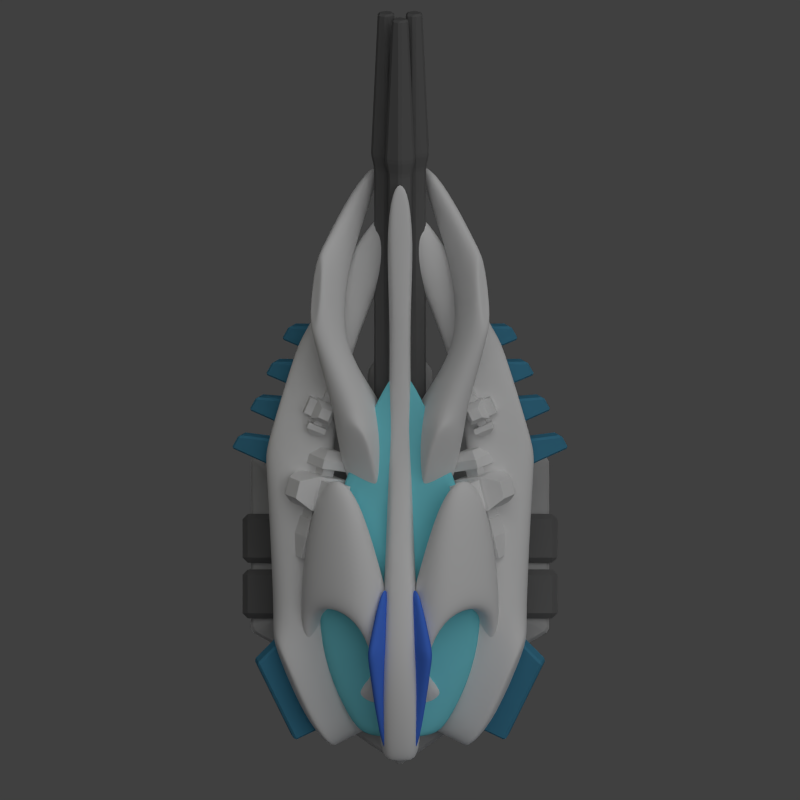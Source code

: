 # Source: moonbeam_turret.blend  (saved by Blender 2.69.0; exported with 4.5.12 LTS)
import bpy
from mathutils import Matrix  # noqa: F401  (used for matrix-valued properties, if any)

bpy.ops.wm.read_factory_settings(use_empty=True)
scene = bpy.context.scene
scene.name = 'Scene'

# ---- collections
col_collection_1 = bpy.data.collections.new('Collection 1'); scene.collection.children.link(col_collection_1)

# ---- materials (node trees are filled in below, after node groups)
mat_material_001 = bpy.data.materials.new('Material.001')
mat_material_001.alpha_threshold = 0.0
mat_material_001.use_transparent_shadow = False
mat_material_001.diffuse_color = (0.1376, 0.1376, 0.1376, 1.0)
mat_material_001.roughness = 0.5
mat_material_001.specular_intensity = 0.2961
mat_material_001.line_color = (0.0, 0.0, 0.0, 1.0)
mat_material_005 = bpy.data.materials.new('Material.005')
mat_material_005.alpha_threshold = 0.0
mat_material_005.use_transparent_shadow = False
mat_material_005.diffuse_color = (0.402, 0.402, 0.402, 1.0)
mat_material_005.roughness = 0.5
mat_material_005.line_color = (0.0, 0.0, 0.0, 1.0)
mat_material = bpy.data.materials.new('Material')
mat_material.alpha_threshold = 0.0
mat_material.use_transparent_shadow = False
mat_material.roughness = 0.5
mat_material.line_color = (0.0, 0.0, 0.0, 1.0)
mat_material_004 = bpy.data.materials.new('Material.004')
mat_material_004.alpha_threshold = 0.0
mat_material_004.use_transparent_shadow = False
mat_material_004.diffuse_color = (0.07341, 0.1974, 0.8, 1.0)
mat_material_004.roughness = 0.5
mat_material_004.line_color = (0.0, 0.0, 0.0, 1.0)
mat_material_003 = bpy.data.materials.new('Material.003')
mat_material_003.alpha_threshold = 0.0
mat_material_003.use_transparent_shadow = False
mat_material_003.diffuse_color = (0.2055, 0.7079, 0.8, 1.0)
mat_material_003.roughness = 0.5
mat_material_003.line_color = (0.0, 0.0, 0.0, 1.0)
mat_material_002 = bpy.data.materials.new('Material.002')
mat_material_002.alpha_threshold = 0.0
mat_material_002.use_transparent_shadow = False
mat_material_002.diffuse_color = (0.06113, 0.2478, 0.3844, 1.0)
mat_material_002.roughness = 0.5
mat_material_002.line_color = (0.0, 0.0, 0.0, 1.0)

# ---- material node trees

# ---- world
world_world = bpy.data.worlds.new('World'); scene.world = world_world
world_world.color = (0.05088, 0.05088, 0.05088)
world_world.use_sun_shadow = False
world_world.sun_shadow_jitter_overblur = 0.0
world_world.cycles.sampling_method = 'MANUAL'
world_world.cycles.sample_map_resolution = 256

# ---- cameras
cam_camera = bpy.data.cameras.new('Camera')
cam_camera.type = 'ORTHO'
cam_camera.clip_end = 100.0
cam_camera.lens = 35.0
cam_camera.sensor_width = 32.0
cam_camera.sensor_height = 18.0
cam_camera.ortho_scale = 15.0
cam_camera.dof.focus_distance = 0.0
cam_camera.dof.aperture_fstop = 128.0

# ---- lights
light_lamp_002 = bpy.data.lights.new('Lamp.002', 'POINT')
light_lamp_002.color = (0.7299, 0.3578, 1.0)
light_lamp_002.transmission_factor = 0.0
light_lamp_002.cutoff_distance = 30.0
light_lamp_002.shadow_buffer_clip_start = 1.001
light_lamp_002.shadow_soft_size = 1.0
light_lamp_002.shadow_maximum_resolution = 0.006
light_lamp_002.use_absolute_resolution = True
light_lamp_002.cycles.use_multiple_importance_sampling = False
light_lamp_001 = bpy.data.lights.new('Lamp.001', 'POINT')
light_lamp_001.color = (1.0, 0.9261, 0.4878)
light_lamp_001.transmission_factor = 0.0
light_lamp_001.cutoff_distance = 30.0
light_lamp_001.shadow_buffer_clip_start = 1.001
light_lamp_001.shadow_soft_size = 1.0
light_lamp_001.shadow_maximum_resolution = 0.006
light_lamp_001.use_absolute_resolution = True
light_lamp_001.cycles.use_multiple_importance_sampling = False
light_sun = bpy.data.lights.new('Sun', 'SUN')
light_sun.transmission_factor = 0.0
light_sun.angle = 1.571
light_sun.energy = 1.0
light_sun.shadow_buffer_clip_start = 0.5
light_sun.shadow_soft_size = 1.0
light_sun.shadow_cascade_max_distance = 1000.0
light_sun.cycles.use_multiple_importance_sampling = False
light_lamp = bpy.data.lights.new('Lamp', 'POINT')
light_lamp.color = (0.3893, 0.6324, 1.0)
light_lamp.transmission_factor = 0.0
light_lamp.cutoff_distance = 30.0
light_lamp.shadow_buffer_clip_start = 1.001
light_lamp.shadow_soft_size = 1.0
light_lamp.shadow_maximum_resolution = 0.006
light_lamp.use_absolute_resolution = True
light_lamp.cycles.use_multiple_importance_sampling = False

# ---- meshes
me_cube_009 = bpy.data.meshes.new('Cube.009')
me_cube_009.from_pydata([(-2.952, -3.868, -1.91), (-2.952, -2.948, -1.91), (-2.033, -2.948, -1.91), (-2.033, -3.868, -1.91), (-2.952, -3.868, -0.9897), (-2.952, -2.948, -0.9897), (-2.033, -2.948, -0.71), (-2.033, -3.868, -0.71), (-1.575, -2.948, -1.91), (-1.575, -3.868, -1.91), (-1.575, -2.948, -0.71), (-1.575, -3.868, -0.71)], [], [(4, 5, 1, 0), (5, 6, 2, 1), (3, 2, 8, 9), (7, 4, 0, 3), (0, 1, 2, 3), (7, 6, 5, 4), (10, 11, 9, 8), (7, 3, 9, 11), (6, 7, 11, 10), (2, 6, 10, 8)])
me_cube_009.materials.append(mat_material_001)
me_cube_009.use_remesh_preserve_volume = False
me_cube_009.use_remesh_preserve_attributes = False
me_cube_009.use_mirror_vertex_groups = False
me_cube_009.update()
me_cube_008 = bpy.data.meshes.new('Cube.008')
me_cube_008.from_pydata([(-2.952, -3.868, -1.91), (-2.952, -2.948, -1.91), (-2.033, -2.948, -1.91), (-2.033, -3.868, -1.91), (-2.952, -3.868, -0.9897), (-2.952, -2.948, -0.9897), (-2.033, -2.948, -0.71), (-2.033, -3.868, -0.71), (-1.575, -2.948, -1.91), (-1.575, -3.868, -1.91), (-1.575, -2.948, -0.71), (-1.575, -3.868, -0.71)], [], [(4, 5, 1, 0), (5, 6, 2, 1), (3, 2, 8, 9), (7, 4, 0, 3), (0, 1, 2, 3), (7, 6, 5, 4), (10, 11, 9, 8), (7, 3, 9, 11), (6, 7, 11, 10), (2, 6, 10, 8)])
me_cube_008.materials.append(mat_material_001)
me_cube_008.use_remesh_preserve_volume = False
me_cube_008.use_remesh_preserve_attributes = False
me_cube_008.use_mirror_vertex_groups = False
me_cube_008.update()
me_cylinder_006 = bpy.data.meshes.new('Cylinder.006')
me_cylinder_006.from_pydata([(-2.336e-07, 1.614, -1.203), (-2.336e-07, 1.614, -0.5514), (1.156, 0.8259, -1.203), (1.156, 0.8259, -0.5514), (1.156, -0.7512, -1.203), (1.156, -0.7512, -0.5514), (8.138e-08, -1.54, -1.203), (8.138e-08, -1.54, -0.5514), (-1.156, -0.7512, -1.203), (-1.156, -0.7512, -0.5514), (-1.156, 0.8259, -1.203), (-1.156, 0.8259, -0.5514), (-9.279e-08, 0.5557, -0.09362), (0.6597, 0.1058, -0.09362), (0.6597, -0.794, -0.09362), (8.693e-08, -1.244, -0.09362), (-0.6597, -0.794, -0.09362), (-0.6597, 0.1058, -0.09362), (-6.737e-07, 1.614, -1.538), (-6.737e-07, 1.614, -1.859), (-1.156, 0.8259, -1.538), (-1.156, 0.8259, -1.859), (-1.156, -0.7512, -1.538), (-1.156, -0.7512, -1.859), (7.827e-07, -1.54, -1.538), (7.827e-07, -1.54, -1.859), (1.156, -0.7512, -1.538), (1.156, -0.7512, -1.859), (1.156, 0.8259, -1.538), (1.156, 0.8259, -1.859), (-2.199e-07, 0.5557, -1.961), (-0.6597, 0.1058, -1.961), (-0.6597, -0.794, -1.961), (6.11e-07, -1.244, -1.961), (0.6597, -0.794, -1.961), (0.6597, 0.1058, -1.961)], [], [(0, 1, 3, 2), (2, 3, 5, 4), (4, 5, 7, 6), (6, 7, 9, 8), (1, 11, 17, 12), (10, 11, 1, 0), (8, 9, 11, 10), (0, 2, 4, 6, 8, 10), (13, 12, 17, 16, 15, 14), (11, 9, 16, 17), (9, 7, 15, 16), (7, 5, 14, 15), (5, 3, 13, 14), (3, 1, 12, 13), (18, 19, 21, 20), (20, 21, 23, 22), (22, 23, 25, 24), (24, 25, 27, 26), (19, 29, 35, 30), (28, 29, 19, 18), (26, 27, 29, 28), (18, 20, 22, 24, 26, 28), (31, 30, 35, 34, 33, 32), (29, 27, 34, 35), (27, 25, 33, 34), (25, 23, 32, 33), (23, 21, 31, 32), (21, 19, 30, 31)])
me_cylinder_006.materials.append(mat_material_005)
me_cylinder_006.use_remesh_preserve_volume = False
me_cylinder_006.use_remesh_preserve_attributes = False
me_cylinder_006.use_mirror_vertex_groups = False
me_cylinder_006.update()
me_cylinder_005 = bpy.data.meshes.new('Cylinder.005')
me_cylinder_005.from_pydata([(0.0, 1.577, -1.203), (0.0, 1.577, -0.5514), (0.6065, 0.7886, -1.203), (0.6065, 0.7886, -0.5514), (0.6065, -0.7886, -1.203), (0.6065, -0.7886, -0.5514), (-6.122e-08, -1.577, -1.203), (-6.122e-08, -1.577, -0.5514), (-0.6065, -0.7886, -1.203), (-0.6065, -0.7886, -0.5514), (-0.6065, 0.7886, -1.203), (-0.6065, 0.7886, -0.5514), (-2.142e-09, 0.5183, -0.09362), (0.346, 0.0684, -0.09362), (0.346, -0.8314, -0.09362), (-3.707e-08, -1.281, -0.09362), (-0.346, -0.8314, -0.09362), (-0.346, 0.0684, -0.09362), (-2.308e-07, 1.577, -1.538), (-2.308e-07, 1.577, -1.859), (-0.6065, 0.7886, -1.538), (-0.6065, 0.7886, -1.859), (-0.6065, -0.7886, -1.538), (-0.6065, -0.7886, -1.859), (3.066e-07, -1.577, -1.538), (3.066e-07, -1.577, -1.859), (0.6065, -0.7886, -1.538), (0.6065, -0.7886, -1.859), (0.6065, 0.7886, -1.538), (0.6065, 0.7886, -1.859), (-6.883e-08, 0.5183, -1.961), (-0.346, 0.0684, -1.961), (-0.346, -0.8314, -1.961), (2.378e-07, -1.281, -1.961), (0.346, -0.8314, -1.961), (0.346, 0.0684, -1.961)], [], [(0, 1, 3, 2), (2, 3, 5, 4), (4, 5, 7, 6), (6, 7, 9, 8), (1, 11, 17, 12), (10, 11, 1, 0), (8, 9, 11, 10), (0, 2, 4, 6, 8, 10), (13, 12, 17, 16, 15, 14), (11, 9, 16, 17), (9, 7, 15, 16), (7, 5, 14, 15), (5, 3, 13, 14), (3, 1, 12, 13), (18, 19, 21, 20), (20, 21, 23, 22), (22, 23, 25, 24), (24, 25, 27, 26), (19, 29, 35, 30), (28, 29, 19, 18), (26, 27, 29, 28), (18, 20, 22, 24, 26, 28), (31, 30, 35, 34, 33, 32), (29, 27, 34, 35), (27, 25, 33, 34), (25, 23, 32, 33), (23, 21, 31, 32), (21, 19, 30, 31)])
me_cylinder_005.materials.append(mat_material_005)
me_cylinder_005.use_remesh_preserve_volume = False
me_cylinder_005.use_remesh_preserve_attributes = False
me_cylinder_005.use_mirror_vertex_groups = False
me_cylinder_005.update()
me_cylinder_004 = bpy.data.meshes.new('Cylinder.004')
me_cylinder_004.from_pydata([(0.0, 1.577, -1.0), (0.0, 1.577, -0.1191), (0.6065, 0.7886, -1.0), (0.6065, 0.7886, -0.1191), (0.6065, -0.7886, -1.0), (0.6065, -0.7886, -0.1191), (-6.122e-08, -1.577, -1.0), (-6.122e-08, -1.577, -0.1191), (-0.6065, -0.7886, -1.0), (-0.6065, -0.7886, -0.1191), (-0.6065, 0.7886, -1.0), (-0.6065, 0.7886, -0.1191), (0.0, 0.6287, 0.9491), (0.2418, 0.3143, 0.9491), (0.2418, -0.3143, 0.9491), (-2.44e-08, -0.6287, 0.9491), (-0.2418, -0.3143, 0.9491), (-0.2418, 0.3143, 0.9491)], [], [(0, 1, 3, 2), (2, 3, 5, 4), (4, 5, 7, 6), (6, 7, 9, 8), (1, 11, 17, 12), (10, 11, 1, 0), (8, 9, 11, 10), (0, 2, 4, 6, 8, 10), (13, 12, 17, 16, 15, 14), (11, 9, 16, 17), (9, 7, 15, 16), (7, 5, 14, 15), (5, 3, 13, 14), (3, 1, 12, 13)])
me_cylinder_004.materials.append(mat_material_005)
me_cylinder_004.use_remesh_preserve_volume = False
me_cylinder_004.use_remesh_preserve_attributes = False
me_cylinder_004.use_mirror_vertex_groups = False
me_cylinder_004.update()
me_cylinder_003 = bpy.data.meshes.new('Cylinder.003')
me_cylinder_003.from_pydata([(0.0, 3.228, -1.83), (0.0, 3.228, -1.12), (2.796, 1.614, -1.83), (2.796, 1.614, -1.12), (2.796, -1.614, -1.83), (2.796, -1.614, -1.12), (-2.822e-07, -3.228, -1.83), (-2.822e-07, -3.228, -1.12), (-2.796, -1.614, -1.83), (-2.796, -1.614, -1.12), (-2.796, 1.614, -1.83), (-2.796, 1.614, -1.12), (-2.593e-08, 2.053, -0.7644), (1.778, 1.027, -0.7644), (1.778, -1.027, -0.7644), (-2.054e-07, -2.053, -0.7644), (-1.778, -1.027, -0.7644), (-1.778, 1.027, -0.7644), (-3.543e-08, 1.789, -1.83), (1.549, 0.8944, -1.83), (1.549, -0.8944, -1.83), (-1.918e-07, -1.789, -1.83), (-1.549, -0.8944, -1.83), (-1.549, 0.8944, -1.83), (-4.273e-08, 1.789, -2.084), (1.549, 0.8944, -2.084), (1.549, -0.8944, -2.084), (-1.991e-07, -1.789, -2.084), (-1.549, -0.8944, -2.084), (-1.549, 0.8944, -2.084), (1.828e-08, 3.216, -2.084), (2.785, 1.608, -2.084), (2.785, -1.608, -2.084), (-2.628e-07, -3.216, -2.084), (-2.785, -1.608, -2.084), (-2.785, 1.608, -2.084), (1.828e-08, 3.216, -2.466), (2.785, 1.608, -2.466), (2.785, -1.608, -2.466), (-2.628e-07, -3.216, -2.466), (-2.785, -1.608, -2.466), (-2.785, 1.608, -2.466), (1.153e-08, 2.994, -2.567), (2.593, 1.497, -2.567), (2.593, -1.497, -2.567), (-2.502e-07, -2.994, -2.567), (-2.593, -1.497, -2.567), (-2.593, 1.497, -2.567)], [], [(0, 1, 3, 2), (2, 3, 5, 4), (4, 5, 7, 6), (6, 7, 9, 8), (1, 11, 17, 12), (10, 11, 1, 0), (8, 9, 11, 10), (10, 0, 18, 23), (13, 12, 17, 16, 15, 14), (11, 9, 16, 17), (9, 7, 15, 16), (7, 5, 14, 15), (5, 3, 13, 14), (3, 1, 12, 13), (23, 18, 24, 29), (8, 10, 23, 22), (6, 8, 22, 21), (4, 6, 21, 20), (2, 4, 20, 19), (0, 2, 19, 18), (29, 24, 30, 35), (22, 23, 29, 28), (21, 22, 28, 27), (20, 21, 27, 26), (19, 20, 26, 25), (18, 19, 25, 24), (35, 30, 36, 41), (28, 29, 35, 34), (27, 28, 34, 33), (26, 27, 33, 32), (25, 26, 32, 31), (24, 25, 31, 30), (41, 36, 42, 47), (34, 35, 41, 40), (33, 34, 40, 39), (32, 33, 39, 38), (31, 32, 38, 37), (30, 31, 37, 36), (42, 43, 44, 45, 46, 47), (40, 41, 47, 46), (39, 40, 46, 45), (38, 39, 45, 44), (37, 38, 44, 43), (36, 37, 43, 42)])
me_cylinder_003.materials.append(mat_material_005)
me_cylinder_003.use_remesh_preserve_volume = False
me_cylinder_003.use_remesh_preserve_attributes = False
me_cylinder_003.use_mirror_vertex_groups = False
me_cylinder_003.update()
me_cube_007 = bpy.data.meshes.new('Cube.007')
me_cube_007.from_pydata([(-2.051, -0.006568, 0.2096), (-1.892, 0.6252, 0.1273), (-1.39, 0.4491, -0.2567), (-1.548, -0.1827, -0.1744), (-1.659, -0.03629, 0.7357), (-1.501, 0.5955, 0.6534), (-0.998, 0.4194, 0.2694), (-1.157, -0.2124, 0.3517), (-1.821, -0.05934, 0.246), (-1.577, -0.1451, 0.05894), (-1.631, -0.07382, 0.5023), (-1.386, -0.1596, 0.3152), (-1.865, -0.2346, 0.2689), (-1.621, -0.3204, 0.08177), (-1.675, -0.2491, 0.5252), (-1.43, -0.3349, 0.3381), (-1.896, -0.2277, 0.2641), (-1.617, -0.3254, 0.05112), (-1.678, -0.2442, 0.5558), (-1.4, -0.3418, 0.3429), (-1.981, -0.5666, 0.3082), (-1.702, -0.6642, 0.09526), (-1.763, -0.5831, 0.6), (-1.485, -0.6807, 0.387), (-1.957, -1.01, 0.3824), (-1.822, -1.058, 0.2789), (-1.852, -1.018, 0.5243), (-1.716, -1.066, 0.4207), (-2.158, 0.2238, 0.5012), (-2.076, 0.5492, 0.4588), (-1.956, 0.2085, 0.7723), (-1.875, 0.5339, 0.7299), (-1.635, 0.5661, 0.1681), (-1.421, 0.4911, 0.004687), (-1.469, 0.5534, 0.392), (-1.255, 0.4785, 0.2286), (-1.597, 0.7176, 0.1484), (-1.383, 0.6426, -0.01504), (-1.431, 0.7049, 0.3723), (-1.217, 0.63, 0.2089), (-1.836, 0.7724, 0.1105), (-1.354, 0.6036, -0.2575), (-1.46, 0.7439, 0.6147), (-0.9786, 0.5751, 0.2467), (-1.793, 0.9438, 0.08823), (-1.311, 0.775, -0.2798), (-1.417, 0.9153, 0.5924), (-0.9356, 0.7465, 0.2244), (-1.532, 1.048, 0.1033), (-1.299, 0.9667, -0.07414), (-1.351, 1.034, 0.3463), (-1.119, 0.953, 0.1689), (-1.604, 0.001962, 0.6965), (-1.472, 0.5276, 0.6281), (-1.054, 0.3811, 0.3085), (-1.185, -0.1446, 0.377), (-1.451, -0.009596, 0.9011), (-1.319, 0.5161, 0.8326), (-0.9013, 0.3695, 0.5131), (-1.033, -0.1561, 0.5815), (-1.171, 1.864, 0.3179), (-1.323, 1.51, 0.3482), (-1.359, 1.492, -0.03619), (-1.207, 1.846, -0.06654), (-1.524, 2.018, 0.344), (-1.676, 1.664, 0.3744), (-1.713, 1.647, -0.01002), (-1.56, 2.001, -0.04037), (-1.27, 1.899, 0.226), (-1.288, 1.89, 0.03873), (-1.443, 1.974, 0.2388), (-1.46, 1.966, 0.05148), (-1.228, 1.997, 0.2176), (-1.246, 1.989, 0.03031), (-1.4, 2.072, 0.2303), (-1.418, 2.064, 0.04306), (-1.215, 1.992, 0.2297), (-1.235, 1.983, 0.01648), (-1.411, 2.078, 0.2442), (-1.431, 2.068, 0.03099), (-1.133, 2.182, 0.2134), (-1.153, 2.172, 0.0001959), (-1.329, 2.268, 0.2279), (-1.349, 2.258, 0.01471), (-1.089, 2.434, 0.1424), (-1.098, 2.429, 0.03878), (-1.184, 2.475, 0.1495), (-1.194, 2.471, 0.04584), (-1.276, 1.824, 0.5158), (-1.355, 1.641, 0.5314), (-1.458, 1.903, 0.5293), (-1.537, 1.721, 0.5449), (-1.435, 1.549, 0.2453), (-1.45, 1.542, 0.08173), (-1.585, 1.615, 0.2565), (-1.601, 1.608, 0.09286), (-1.472, 1.464, 0.2526), (-1.487, 1.457, 0.089), (-1.622, 1.53, 0.2637), (-1.637, 1.523, 0.1001), (-1.368, 1.428, 0.348), (-1.402, 1.411, -0.02038), (-1.706, 1.576, 0.3731), (-1.741, 1.559, 0.004707), (-1.409, 1.332, 0.3563), (-1.444, 1.315, -0.01214), (-1.748, 1.48, 0.3814), (-1.782, 1.463, 0.01294), (-1.543, 1.279, 0.2748), (-1.56, 1.271, 0.09725), (-1.707, 1.35, 0.2869), (-1.723, 1.342, 0.1093), (-1.54, 1.987, 0.3143), (-1.667, 1.693, 0.3396), (-1.697, 1.678, 0.0197), (-1.57, 1.973, -0.005549), (-1.677, 2.047, 0.3245), (-1.804, 1.753, 0.3497), (-1.834, 1.738, 0.02988), (-1.707, 2.033, 0.004627)], [], [(1, 0, 28, 29), (2, 1, 32, 33), (6, 7, 3, 2), (0, 3, 9, 8), (0, 1, 2, 3), (4, 7, 55, 52), (8, 9, 13, 12), (7, 4, 10, 11), (3, 7, 11, 9), (4, 0, 8, 10), (12, 13, 17, 16), (11, 10, 14, 15), (9, 11, 15, 13), (10, 8, 12, 14), (16, 17, 21, 20), (15, 14, 18, 19), (13, 15, 19, 17), (14, 12, 16, 18), (20, 21, 25, 24), (19, 18, 22, 23), (17, 19, 23, 21), (18, 16, 20, 22), (27, 26, 24, 25), (23, 22, 26, 27), (21, 23, 27, 25), (22, 20, 24, 26), (30, 31, 29, 28), (5, 1, 29, 31), (4, 5, 31, 30), (0, 4, 30, 28), (33, 32, 36, 37), (6, 2, 33, 35), (5, 6, 35, 34), (1, 5, 34, 32), (37, 36, 40, 41), (35, 33, 37, 39), (34, 35, 39, 38), (32, 34, 38, 36), (41, 40, 44, 45), (39, 37, 41, 43), (38, 39, 43, 42), (36, 38, 42, 40), (45, 44, 48, 49), (43, 41, 45, 47), (42, 43, 47, 46), (40, 42, 46, 44), (50, 51, 49, 48), (47, 45, 49, 51), (46, 47, 51, 50), (44, 46, 50, 48), (52, 55, 59, 56), (7, 6, 54, 55), (6, 5, 53, 54), (5, 4, 52, 53), (59, 58, 57, 56), (55, 54, 58, 59), (54, 53, 57, 58), (53, 52, 56, 57), (61, 60, 88, 89), (62, 61, 92, 93), (66, 67, 63, 62), (60, 63, 69, 68), (60, 61, 62, 63), (64, 67, 115, 112), (68, 69, 73, 72), (67, 64, 70, 71), (63, 67, 71, 69), (64, 60, 68, 70), (72, 73, 77, 76), (71, 70, 74, 75), (69, 71, 75, 73), (70, 68, 72, 74), (76, 77, 81, 80), (75, 74, 78, 79), (73, 75, 79, 77), (74, 72, 76, 78), (80, 81, 85, 84), (79, 78, 82, 83), (77, 79, 83, 81), (78, 76, 80, 82), (87, 86, 84, 85), (83, 82, 86, 87), (81, 83, 87, 85), (82, 80, 84, 86), (90, 91, 89, 88), (65, 61, 89, 91), (64, 65, 91, 90), (60, 64, 90, 88), (93, 92, 96, 97), (66, 62, 93, 95), (65, 66, 95, 94), (61, 65, 94, 92), (97, 96, 100, 101), (95, 93, 97, 99), (94, 95, 99, 98), (92, 94, 98, 96), (101, 100, 104, 105), (99, 97, 101, 103), (98, 99, 103, 102), (96, 98, 102, 100), (105, 104, 108, 109), (103, 101, 105, 107), (102, 103, 107, 106), (100, 102, 106, 104), (110, 111, 109, 108), (107, 105, 109, 111), (106, 107, 111, 110), (104, 106, 110, 108), (112, 115, 119, 116), (67, 66, 114, 115), (66, 65, 113, 114), (65, 64, 112, 113), (119, 118, 117, 116), (115, 114, 118, 119), (114, 113, 117, 118), (113, 112, 116, 117)])
me_cube_007.materials.append(mat_material)
me_cube_007.use_remesh_preserve_volume = False
me_cube_007.use_remesh_preserve_attributes = False
me_cube_007.use_mirror_vertex_groups = False
me_cube_007.update()
me_cube_006 = bpy.data.meshes.new('Cube.006')
me_cube_006.from_pydata([(0.06101, -4.667, 0.9913), (0.0638, -2.902, 1.087), (0.2763, -2.902, 0.9725), (0.1984, -4.667, 0.9175), (0.1788, -4.667, 1.211), (0.3716, -2.922, 1.66), (0.5841, -2.922, 1.546), (0.3162, -4.667, 1.137), (0.1455, -1.894, 1.089), (0.2336, -1.894, 1.042), (0.221, -1.894, 1.23), (0.309, -1.894, 1.183), (0.2609, -2.844, 0.9173), (0.02634, -2.844, 1.043), (0.5904, -2.864, 1.531), (0.3559, -2.864, 1.657)], [], [(4, 5, 1, 0), (12, 13, 8, 9), (6, 7, 3, 2), (7, 4, 0, 3), (0, 1, 2, 3), (7, 6, 5, 4), (10, 11, 9, 8), (14, 12, 9, 11), (15, 14, 11, 10), (13, 15, 10, 8), (2, 1, 13, 12), (6, 2, 12, 14), (5, 6, 14, 15), (1, 5, 15, 13)])
me_cube_006.polygons.foreach_set('use_smooth', [True] * 14)
me_cube_006.materials.append(mat_material_004)
me_cube_006.use_remesh_preserve_volume = False
me_cube_006.use_remesh_preserve_attributes = False
me_cube_006.use_mirror_vertex_groups = False
me_cube_006.update()
me_cube_005 = bpy.data.meshes.new('Cube.005')
me_cube_005.from_pydata([(-1.0, -4.383, 0.0511), (-1.94, -2.383, 0.0511), (1.94, -2.383, 0.0511), (1.0, -4.383, 0.0511), (-1.0, -4.383, 0.8137), (-1.94, -2.383, 0.8137), (1.94, -2.383, 0.8137), (1.0, -4.383, 0.8137), (-1.071, 0.7202, 0.2219), (1.071, 0.7202, 0.2219), (-1.071, 0.7202, 0.6429), (1.071, 0.7202, 0.6429), (-0.6569, -4.612, 0.1819), (0.6569, -4.612, 0.1819), (-0.6569, -4.612, 0.6829), (0.6569, -4.612, 0.6829), (-0.1108, 2.628, 0.4106), (0.1108, 2.628, 0.4106), (-0.1108, 2.628, 0.4542), (0.1108, 2.628, 0.4542)], [], [(4, 5, 1, 0), (2, 1, 8, 9), (6, 7, 3, 2), (0, 3, 13, 12), (0, 1, 2, 3), (7, 6, 5, 4), (9, 8, 16, 17), (6, 2, 9, 11), (5, 6, 11, 10), (1, 5, 10, 8), (15, 14, 12, 13), (7, 4, 14, 15), (3, 7, 15, 13), (4, 0, 12, 14), (18, 19, 17, 16), (11, 9, 17, 19), (10, 11, 19, 18), (8, 10, 18, 16)])
me_cube_005.polygons.foreach_set('use_smooth', [True] * 18)
me_cube_005.materials.append(mat_material_003)
me_cube_005.use_remesh_preserve_volume = False
me_cube_005.use_remesh_preserve_attributes = False
me_cube_005.use_mirror_vertex_groups = False
me_cube_005.update()
me_cube_004 = bpy.data.meshes.new('Cube.004')
me_cube_004.from_pydata([(-2.11, 2.932, -0.8625), (-1.973, 3.198, -0.8019), (-1.218, 3.278, -0.4663), (-1.401, 2.706, -0.5476), (-2.233, 2.932, -0.585), (-2.097, 3.198, -0.5244), (-1.342, 3.278, -0.1889), (-1.525, 2.706, -0.2702), (-2.415, 2.245, -0.8625), (-2.279, 2.512, -0.8019), (-1.524, 2.591, -0.4663), (-1.706, 2.019, -0.5476), (-2.538, 2.245, -0.585), (-2.402, 2.512, -0.5244), (-1.647, 2.591, -0.1889), (-1.83, 2.019, -0.2702), (-2.72, 1.558, -0.8625), (-2.584, 1.825, -0.8019), (-1.736, 1.86, -0.4185), (-1.919, 1.288, -0.4997), (-2.844, 1.558, -0.585), (-2.707, 1.825, -0.5244), (-1.859, 1.86, -0.141), (-2.042, 1.288, -0.2223), (-3.051, 0.8204, -0.8625), (-2.915, 1.087, -0.8019), (-1.951, 1.079, -0.3586), (-2.134, 0.5066, -0.4399), (-3.174, 0.8204, -0.585), (-3.038, 1.087, -0.5244), (-2.074, 1.079, -0.08116), (-2.257, 0.5066, -0.1624), (-2.034, -4.672, -0.295), (-2.744, -3.124, -0.07085), (-2.16, -2.54, -0.156), (-1.306, -4.354, -0.4447), (-1.96, -4.703, -0.002192), (-2.67, -3.155, 0.222), (-2.086, -2.571, 0.1368), (-1.232, -4.386, -0.1519)], [], [(4, 5, 1, 0), (5, 6, 2, 1), (6, 7, 3, 2), (7, 4, 0, 3), (0, 1, 2, 3), (7, 6, 5, 4), (12, 13, 9, 8), (13, 14, 10, 9), (14, 15, 11, 10), (15, 12, 8, 11), (8, 9, 10, 11), (15, 14, 13, 12), (20, 21, 17, 16), (21, 22, 18, 17), (22, 23, 19, 18), (23, 20, 16, 19), (16, 17, 18, 19), (23, 22, 21, 20), (28, 29, 25, 24), (29, 30, 26, 25), (30, 31, 27, 26), (31, 28, 24, 27), (24, 25, 26, 27), (31, 30, 29, 28), (36, 37, 33, 32), (37, 38, 34, 33), (38, 39, 35, 34), (39, 36, 32, 35), (32, 33, 34, 35), (39, 38, 37, 36)])
me_cube_004.materials.append(mat_material_002)
me_cube_004.use_remesh_preserve_volume = False
me_cube_004.use_remesh_preserve_attributes = False
me_cube_004.use_mirror_vertex_groups = False
me_cube_004.update()
me_cylinder_002 = bpy.data.meshes.new('Cylinder.002')
me_cylinder_002.from_pydata([(-1.876e-09, 6.404, 0.5612), (-1.876e-09, -4.145, 0.5612), (0.2217, 6.404, 0.4332), (0.2217, -4.145, 0.4332), (0.2217, 6.404, 0.1773), (0.2217, -4.145, 0.1773), (-2.425e-08, 6.404, 0.04928), (-2.425e-08, -4.145, 0.04928), (-0.2217, 6.404, 0.1773), (-0.2217, -4.145, 0.1773), (-0.2217, 6.404, 0.4332), (-0.2217, -4.145, 0.4332), (2.937e-07, 6.679, 0.6263), (0.2781, 6.679, 0.4658), (0.2781, 6.679, 0.1447), (2.657e-07, 6.679, -0.01588), (-0.2781, 6.679, 0.1447), (-0.2781, 6.679, 0.4658), (3.786e-06, 9.395, 0.4809), (0.1522, 9.395, 0.3931), (0.1522, 9.395, 0.2174), (3.771e-06, 9.395, 0.1295), (-0.1522, 9.395, 0.2174), (-0.1522, 9.395, 0.3931)], [], [(0, 1, 3, 2), (2, 3, 5, 4), (4, 5, 7, 6), (6, 7, 9, 8), (3, 1, 11, 9, 7, 5), (10, 11, 1, 0), (8, 9, 11, 10), (10, 0, 12, 17), (17, 12, 18, 23), (8, 10, 17, 16), (6, 8, 16, 15), (4, 6, 15, 14), (2, 4, 14, 13), (0, 2, 13, 12), (18, 19, 20, 21, 22, 23), (16, 17, 23, 22), (15, 16, 22, 21), (14, 15, 21, 20), (13, 14, 20, 19), (12, 13, 19, 18)])
me_cylinder_002.materials.append(mat_material_001)
me_cylinder_002.use_remesh_preserve_volume = False
me_cylinder_002.use_remesh_preserve_attributes = False
me_cylinder_002.use_mirror_vertex_groups = False
me_cylinder_002.update()
me_cylinder_001 = bpy.data.meshes.new('Cylinder.001')
me_cylinder_001.from_pydata([(-1.876e-09, 6.404, 0.5612), (-1.876e-09, -4.145, 0.5612), (0.2217, 6.404, 0.4332), (0.2217, -4.145, 0.4332), (0.2217, 6.404, 0.1773), (0.2217, -4.145, 0.1773), (-2.425e-08, 6.404, 0.04928), (-2.425e-08, -4.145, 0.04928), (-0.2217, 6.404, 0.1773), (-0.2217, -4.145, 0.1773), (-0.2217, 6.404, 0.4332), (-0.2217, -4.145, 0.4332), (2.937e-07, 6.679, 0.6263), (0.2781, 6.679, 0.4658), (0.2781, 6.679, 0.1447), (2.657e-07, 6.679, -0.01588), (-0.2781, 6.679, 0.1447), (-0.2781, 6.679, 0.4658), (3.786e-06, 9.395, 0.4809), (0.1522, 9.395, 0.3931), (0.1522, 9.395, 0.2174), (3.771e-06, 9.395, 0.1295), (-0.1522, 9.395, 0.2174), (-0.1522, 9.395, 0.3931)], [], [(0, 1, 3, 2), (2, 3, 5, 4), (4, 5, 7, 6), (6, 7, 9, 8), (3, 1, 11, 9, 7, 5), (10, 11, 1, 0), (8, 9, 11, 10), (10, 0, 12, 17), (17, 12, 18, 23), (8, 10, 17, 16), (6, 8, 16, 15), (4, 6, 15, 14), (2, 4, 14, 13), (0, 2, 13, 12), (18, 19, 20, 21, 22, 23), (16, 17, 23, 22), (15, 16, 22, 21), (14, 15, 21, 20), (13, 14, 20, 19), (12, 13, 19, 18)])
me_cylinder_001.materials.append(mat_material_001)
me_cylinder_001.use_remesh_preserve_volume = False
me_cylinder_001.use_remesh_preserve_attributes = False
me_cylinder_001.use_mirror_vertex_groups = False
me_cylinder_001.update()
me_cylinder = bpy.data.meshes.new('Cylinder')
me_cylinder.from_pydata([(-1.876e-09, 6.404, 0.5612), (-1.876e-09, -4.145, 0.5612), (0.2217, 6.404, 0.4332), (0.2217, -4.145, 0.4332), (0.2217, 6.404, 0.1773), (0.2217, -4.145, 0.1773), (-2.425e-08, 6.404, 0.04928), (-2.425e-08, -4.145, 0.04928), (-0.2217, 6.404, 0.1773), (-0.2217, -4.145, 0.1773), (-0.2217, 6.404, 0.4332), (-0.2217, -4.145, 0.4332), (2.937e-07, 6.679, 0.6263), (0.2781, 6.679, 0.4658), (0.2781, 6.679, 0.1447), (2.657e-07, 6.679, -0.01588), (-0.2781, 6.679, 0.1447), (-0.2781, 6.679, 0.4658), (3.786e-06, 9.395, 0.4809), (0.1522, 9.395, 0.3931), (0.1522, 9.395, 0.2174), (3.771e-06, 9.395, 0.1295), (-0.1522, 9.395, 0.2174), (-0.1522, 9.395, 0.3931)], [], [(0, 1, 3, 2), (2, 3, 5, 4), (4, 5, 7, 6), (6, 7, 9, 8), (3, 1, 11, 9, 7, 5), (10, 11, 1, 0), (8, 9, 11, 10), (10, 0, 12, 17), (17, 12, 18, 23), (8, 10, 17, 16), (6, 8, 16, 15), (4, 6, 15, 14), (2, 4, 14, 13), (0, 2, 13, 12), (18, 19, 20, 21, 22, 23), (16, 17, 23, 22), (15, 16, 22, 21), (14, 15, 21, 20), (13, 14, 20, 19), (12, 13, 19, 18)])
me_cylinder.materials.append(mat_material_001)
me_cylinder.use_remesh_preserve_volume = False
me_cylinder.use_remesh_preserve_attributes = False
me_cylinder.use_mirror_vertex_groups = False
me_cylinder.update()
me_cube_003 = bpy.data.meshes.new('Cube.003')
me_cube_003.from_pydata([(-0.9459, -0.04845, -0.4014), (-0.6879, -1.069, -1.033), (-1.214, -1.619, 0.2541), (-1.422, -0.2287, 0.7631), (-0.1095, -0.04845, -0.0594), (0.1486, -1.069, -0.6906), (-0.3775, -1.619, 0.5961), (-0.5856, -0.2287, 1.105), (-0.7287, -1.656, 0.5535), (-0.9368, -0.2656, 1.062), (-0.4202, -1.656, 0.6796), (-0.6283, -0.2656, 1.189), (-0.5611, -1.605, -0.8318), (-0.9003, -1.96, -0.002075), (-0.02178, -1.605, -0.6113), (-0.361, -1.96, 0.2184), (-0.5874, -1.984, 0.191), (-0.3885, -1.984, 0.2723), (-1.293, 0.8797, 0.2441), (-1.808, 1.368, 0.8147), (-0.9566, 0.9351, 0.5006), (-1.471, 1.424, 1.071), (-1.188, 2.528, -0.06513), (-1.612, 2.974, 0.3948), (-0.9242, 2.525, 0.1806), (-1.349, 2.971, 0.6406), (-1.698, 1.471, 0.7925), (-1.561, 1.535, 0.9511), (-1.561, 2.865, 0.4973), (-1.454, 2.897, 0.6449), (-0.3121, 4.446, -1.039), (-0.782, 4.222, -0.544), (-0.08323, 4.499, -0.7975), (-0.5531, 4.275, -0.3026)], [], [(0, 1, 2, 3), (4, 7, 6, 5), (0, 4, 5, 1), (6, 10, 17, 15), (6, 7, 11, 10), (7, 4, 20, 21), (8, 10, 11, 9), (7, 3, 9, 11), (8, 2, 13, 16), (3, 2, 8, 9), (12, 14, 15, 13), (13, 15, 17, 16), (10, 8, 16, 17), (5, 6, 15, 14), (1, 5, 14, 12), (2, 1, 12, 13), (21, 20, 24, 25), (3, 7, 21, 19), (4, 0, 18, 20), (0, 3, 19, 18), (25, 24, 32, 33), (23, 19, 26, 28), (20, 18, 22, 24), (18, 19, 23, 22), (26, 27, 29, 28), (21, 25, 29, 27), (25, 23, 28, 29), (19, 21, 27, 26), (32, 30, 31, 33), (23, 25, 33, 31), (24, 22, 30, 32), (22, 23, 31, 30)])
me_cube_003.polygons.foreach_set('use_smooth', [True] * 32)
me_cube_003.materials.append(mat_material)
me_cube_003.use_remesh_preserve_volume = False
me_cube_003.use_remesh_preserve_attributes = False
me_cube_003.use_mirror_vertex_groups = False
me_cube_003.update()
me_cube_002 = bpy.data.meshes.new('Cube.002')
me_cube_002.from_pydata([(-0.4042, -4.699, -0.3986), (-0.4042, -2.699, -0.3986), (0.4042, -2.699, -0.3986), (0.4042, -4.699, -0.3986), (-0.4042, -4.699, 1.171), (-0.4042, -2.699, 1.649), (0.4042, -2.699, 1.649), (0.4042, -4.699, 1.171), (-0.2499, -4.699, 1.422), (-0.2499, -2.699, 1.899), (0.2499, -2.699, 1.899), (0.2499, -4.699, 1.422), (-0.275, -4.773, -0.04757), (0.275, -4.773, -0.04757), (-0.275, -4.773, 1.036), (0.275, -4.773, 1.036), (-0.17, -4.773, 1.206), (0.17, -4.773, 1.206), (-0.2526, -1.044, 0.03628), (0.2526, -1.044, 0.03628), (-0.2526, -0.8001, 0.9555), (0.2526, -0.8001, 0.9555), (-0.1562, -0.7599, 1.107), (0.1562, -0.7599, 1.107), (-0.2526, 1.72, -0.6077), (0.2526, 1.72, -0.6077), (-0.2526, 1.487, 0.3143), (0.2526, 1.487, 0.3143), (-0.1562, 1.448, 0.4663), (0.1562, 1.448, 0.4663), (-0.1718, 3.703, 0.008262), (0.1718, 3.703, 0.008262), (-0.1718, 3.705, 0.6551), (0.1718, 3.705, 0.6551), (-0.1062, 3.705, 0.7617), (0.1062, 3.705, 0.7617), (-0.3294, 5.156, 0.2052), (0.3294, 5.156, 0.2052), (-0.3294, 6.342, 0.571), (0.3294, 6.342, 0.571), (-0.2037, 6.537, 0.6313), (0.2037, 6.537, 0.6313)], [], [(4, 5, 1, 0), (10, 6, 21, 23), (6, 7, 3, 2), (8, 4, 14, 16), (0, 1, 2, 3), (7, 11, 17, 15), (11, 10, 9, 8), (7, 6, 10, 11), (5, 9, 22, 20), (5, 4, 8, 9), (15, 14, 12, 13), (14, 15, 17, 16), (11, 8, 16, 17), (0, 3, 13, 12), (3, 7, 15, 13), (4, 0, 12, 14), (23, 21, 27, 29), (20, 22, 28, 26), (9, 10, 23, 22), (2, 1, 18, 19), (6, 2, 19, 21), (1, 5, 20, 18), (29, 27, 33, 35), (26, 28, 34, 32), (22, 23, 29, 28), (19, 18, 24, 25), (21, 19, 25, 27), (18, 20, 26, 24), (35, 33, 39, 41), (32, 34, 40, 38), (28, 29, 35, 34), (25, 24, 30, 31), (27, 25, 31, 33), (24, 26, 32, 30), (38, 39, 37, 36), (39, 38, 40, 41), (34, 35, 41, 40), (31, 30, 36, 37), (33, 31, 37, 39), (30, 32, 38, 36)])
me_cube_002.polygons.foreach_set('use_smooth', [True] * 40)
me_cube_002.materials.append(mat_material)
me_cube_002.use_remesh_preserve_volume = False
me_cube_002.use_remesh_preserve_attributes = False
me_cube_002.use_mirror_vertex_groups = False
me_cube_002.update()
me_cube_001 = bpy.data.meshes.new('Cube.001')
me_cube_001.from_pydata([(-1.684, -3.96, -0.09663), (-2.239, -1.489, 0.6836), (-1.575, -1.401, -0.2499), (-1.063, -3.547, -0.9704), (-0.05433, -3.96, 1.062), (-0.6092, -1.489, 1.843), (0.05468, -1.401, 0.9091), (0.567, -3.547, 0.1886), (-1.223, -4.192, -0.1423), (-0.8187, -3.924, -0.7107), (-0.1627, -4.192, 0.6117), (0.2415, -3.924, 0.04327), (-1.635, 0.743, 0.8915), (-1.378, 0.7773, 0.5304), (-1.004, 0.743, 1.34), (-0.7472, 0.7773, 0.9788), (-1.496, -3.527, 0.2432), (-1.856, -1.922, 0.75), (-0.4371, -3.527, 0.996), (-0.7975, -1.922, 1.503), (-1.057, -3.234, -0.3739), (-1.417, -1.629, 0.1329), (0.001642, -3.234, 0.379), (-0.3588, -1.629, 0.8858)], [], [(1, 0, 16, 17), (2, 1, 12, 13), (6, 7, 3, 2), (0, 3, 9, 8), (0, 1, 2, 3), (7, 6, 5, 4), (11, 10, 8, 9), (7, 4, 10, 11), (3, 7, 11, 9), (4, 0, 8, 10), (14, 15, 13, 12), (6, 2, 13, 15), (5, 6, 15, 14), (1, 5, 14, 12), (17, 16, 20, 21), (5, 1, 17, 19), (4, 5, 19, 18), (0, 4, 18, 16), (22, 23, 21, 20), (19, 17, 21, 23), (18, 19, 23, 22), (16, 18, 22, 20)])
me_cube_001.polygons.foreach_set('use_smooth', [True] * 22)
me_cube_001.materials.append(mat_material)
me_cube_001.use_remesh_preserve_volume = False
me_cube_001.use_remesh_preserve_attributes = False
me_cube_001.use_mirror_vertex_groups = False
me_cube_001.update()
me_cube = bpy.data.meshes.new('Cube')
me_cube.from_pydata([(-0.931, -0.2567, -0.9193), (-0.05251, -1.622, -1.166), (-1.843, -2.358, -0.6635), (-2.552, -0.4978, -0.4648), (-0.6045, -0.2567, 0.2448), (0.2739, -1.622, -0.00153), (-1.517, -2.358, 0.5006), (-2.225, -0.4978, 0.6992), (-1.76, -2.407, 0.09486), (-2.469, -0.5473, 0.2935), (-1.64, -2.407, 0.5241), (-2.348, -0.5473, 0.7228), (-0.1603, -2.34, -0.8668), (-1.315, -2.814, -0.543), (0.05016, -2.34, -0.1162), (-1.105, -2.814, 0.2076), (-1.262, -2.846, -0.05399), (-1.184, -2.846, 0.2228), (-1.377, 2.335, -0.2442), (-2.559, 2.62, -0.3186), (-1.395, 2.407, 0.3222), (-2.577, 2.692, 0.2478), (-0.9146, 4.849, -0.3738), (-1.833, 5.123, -0.4394), (-0.9515, 4.833, 0.07504), (-1.87, 5.107, 0.009379), (-2.496, 2.787, -0.2209), (-2.575, 2.851, 0.05477), (-1.848, 4.975, -0.3102), (-1.921, 4.992, -0.09075), (0.1234, 7.206, -0.2627), (-0.2148, 8.101, -0.352), (0.1912, 7.275, 0.1774), (-0.147, 8.17, 0.08799)], [], [(0, 1, 2, 3), (4, 7, 6, 5), (0, 4, 5, 1), (6, 10, 17, 15), (6, 7, 11, 10), (7, 4, 20, 21), (8, 10, 11, 9), (7, 3, 9, 11), (8, 2, 13, 16), (3, 2, 8, 9), (12, 14, 15, 13), (13, 15, 17, 16), (10, 8, 16, 17), (5, 6, 15, 14), (1, 5, 14, 12), (2, 1, 12, 13), (21, 20, 24, 25), (3, 7, 21, 19), (4, 0, 18, 20), (0, 3, 19, 18), (25, 24, 32, 33), (23, 19, 26, 28), (20, 18, 22, 24), (18, 19, 23, 22), (26, 27, 29, 28), (21, 25, 29, 27), (25, 23, 28, 29), (19, 21, 27, 26), (32, 30, 31, 33), (23, 25, 33, 31), (24, 22, 30, 32), (22, 23, 31, 30)])
me_cube.polygons.foreach_set('use_smooth', [True] * 32)
me_cube.materials.append(mat_material)
me_cube.use_remesh_preserve_volume = False
me_cube.use_remesh_preserve_attributes = False
me_cube.use_mirror_vertex_groups = False
me_cube.update()

# ---- objects
ob_lamp_002 = bpy.data.objects.new('Lamp.002', light_lamp_002)
ob_cube_009 = bpy.data.objects.new('Cube.009', me_cube_009)
ob_cube_008 = bpy.data.objects.new('Cube.008', me_cube_008)
ob_cylinder_006 = bpy.data.objects.new('Cylinder.006', me_cylinder_006)
ob_cylinder_005 = bpy.data.objects.new('Cylinder.005', me_cylinder_005)
ob_cylinder_004 = bpy.data.objects.new('Cylinder.004', me_cylinder_004)
ob_cylinder_003 = bpy.data.objects.new('Cylinder.003', me_cylinder_003)
ob_cube_007 = bpy.data.objects.new('Cube.007', me_cube_007)
ob_cube_006 = bpy.data.objects.new('Cube.006', me_cube_006)
ob_cube_005 = bpy.data.objects.new('Cube.005', me_cube_005)
ob_cube_004 = bpy.data.objects.new('Cube.004', me_cube_004)
ob_cylinder_002 = bpy.data.objects.new('Cylinder.002', me_cylinder_002)
ob_cylinder_001 = bpy.data.objects.new('Cylinder.001', me_cylinder_001)
ob_cylinder = bpy.data.objects.new('Cylinder', me_cylinder)
ob_cube_003 = bpy.data.objects.new('Cube.003', me_cube_003)
ob_cube_002 = bpy.data.objects.new('Cube.002', me_cube_002)
ob_cube_001 = bpy.data.objects.new('Cube.001', me_cube_001)
ob_lamp_001 = bpy.data.objects.new('Lamp.001', light_lamp_001)
ob_sun = bpy.data.objects.new('Sun', light_sun)
ob_cube = bpy.data.objects.new('Cube', me_cube)
ob_lamp = bpy.data.objects.new('Lamp', light_lamp)
ob_camera = bpy.data.objects.new('Camera', cam_camera)

# ---- transforms, parenting, visibility, modifiers, constraints
ob_lamp_002.location = (-8.873, -9.358, -5.658)
ob_lamp_002.rotation_euler = (0.5734, -0.1951, 1.872)
ob_lamp_002.lock_rotations_4d = False
ob_lamp_002.empty_display_type = 'ARROWS'
ob_lamp_002.color = (0.0, 0.0, 0.0, 0.0)
ob_lamp_002.lineart.crease_threshold = 0.0
ob_cube_009.location = (0.0, -0.2289, -0.585)
ob_cube_009.lineart.crease_threshold = 0.0
_m = ob_cube_009.modifiers.new('Bevel', 'BEVEL')
_m.limit_method = 'NONE'
_m.spread = 0.0
_m = ob_cube_009.modifiers.new('Mirror', 'MIRROR')
ob_cube_008.location = (0.0, 0.8139, -0.585)
ob_cube_008.lineart.crease_threshold = 0.0
_m = ob_cube_008.modifiers.new('Bevel', 'BEVEL')
_m.limit_method = 'NONE'
_m.spread = 0.0
_m = ob_cube_008.modifiers.new('Mirror', 'MIRROR')
ob_cylinder_006.location = (-1.299e-16, -5.229, -1.17)
ob_cylinder_006.rotation_euler = (0.0, -0.0, -3.142)
ob_cylinder_006.lineart.crease_threshold = 0.0
_m = ob_cylinder_006.modifiers.new('Bevel', 'BEVEL')
_m.width = 0.05
_m.width_pct = 0.05
_m.limit_method = 'NONE'
_m.spread = 0.0
ob_cylinder_005.location = (-1.299e-16, -0.2289, -1.17)
ob_cylinder_005.lineart.crease_threshold = 0.0
_m = ob_cylinder_005.modifiers.new('Bevel', 'BEVEL')
_m.width = 0.05
_m.width_pct = 0.05
_m.limit_method = 'NONE'
_m.spread = 0.0
ob_cylinder_004.location = (0.0, -2.62, -0.585)
ob_cylinder_004.lineart.crease_threshold = 0.0
_m = ob_cylinder_004.modifiers.new('Bevel', 'BEVEL')
_m.width = 0.05
_m.width_pct = 0.05
_m.limit_method = 'NONE'
_m.spread = 0.0
ob_cylinder_003.location = (0.0, -2.721, -0.585)
ob_cylinder_003.lineart.crease_threshold = 0.0
_m = ob_cylinder_003.modifiers.new('Bevel', 'BEVEL')
_m.width = 0.05
_m.width_pct = 0.05
_m.limit_method = 'NONE'
_m.spread = 0.0
ob_cube_007.location = (1.186e-16, -1.851, 0.01768)
ob_cube_007.rotation_euler = (0.2618, 5.747e-17, 7.566e-18)
ob_cube_007.lineart.crease_threshold = 0.0
_m = ob_cube_007.modifiers.new('Bevel', 'BEVEL')
_m.limit_method = 'NONE'
_m.spread = 0.0
_m = ob_cube_007.modifiers.new('Mirror', 'MIRROR')
ob_cube_006.location = (1.186e-16, -0.8772, 0.1303)
ob_cube_006.rotation_euler = (0.2618, 5.747e-17, 7.566e-18)
ob_cube_006.scale = (1.224, 1.224, 1.224)
ob_cube_006.lineart.crease_threshold = 0.0
_m = ob_cube_006.modifiers.new('Subsurf', 'SUBSURF')
_m.uv_smooth = 'PRESERVE_CORNERS'
_m.levels = 3
_m.render_levels = 3
_m.show_only_control_edges = False
_m = ob_cube_006.modifiers.new('Mirror', 'MIRROR')
ob_cube_005.location = (1.186e-16, -1.753, 0.04401)
ob_cube_005.rotation_euler = (0.2618, 5.747e-17, 7.566e-18)
ob_cube_005.lineart.crease_threshold = 0.0
_m = ob_cube_005.modifiers.new('Subsurf', 'SUBSURF')
_m.uv_smooth = 'PRESERVE_CORNERS'
_m.levels = 3
_m.render_levels = 3
_m.show_only_control_edges = False
ob_cube_004.location = (1.186e-16, -1.851, 0.01768)
ob_cube_004.rotation_euler = (0.2618, 5.747e-17, 7.566e-18)
ob_cube_004.lineart.crease_threshold = 0.0
_m = ob_cube_004.modifiers.new('Bevel', 'BEVEL')
_m.width = 0.04
_m.width_pct = 0.04
_m.limit_method = 'NONE'
_m.spread = 0.0
_m = ob_cube_004.modifiers.new('Mirror', 'MIRROR')
ob_cylinder_002.location = (1.186e-16, -1.851, 0.01768)
ob_cylinder_002.rotation_euler = (-0.492, -4.132, -0.4214)
ob_cylinder_002.lineart.crease_threshold = 0.0
_m = ob_cylinder_002.modifiers.new('Bevel', 'BEVEL')
_m.width = 0.04
_m.width_pct = 0.04
_m.limit_method = 'NONE'
_m.spread = 0.0
ob_cylinder_001.location = (1.186e-16, -1.851, 0.01768)
ob_cylinder_001.rotation_euler = (-0.492, -2.151, 0.4214)
ob_cylinder_001.lineart.crease_threshold = 0.0
_m = ob_cylinder_001.modifiers.new('Bevel', 'BEVEL')
_m.width = 0.04
_m.width_pct = 0.04
_m.limit_method = 'NONE'
_m.spread = 0.0
ob_cylinder.location = (1.186e-16, -1.851, 0.01768)
ob_cylinder.rotation_euler = (0.2618, 5.747e-17, 7.566e-18)
ob_cylinder.lineart.crease_threshold = 0.0
_m = ob_cylinder.modifiers.new('Bevel', 'BEVEL')
_m.width = 0.04
_m.width_pct = 0.04
_m.limit_method = 'NONE'
_m.spread = 0.0
ob_cube_003.location = (1.186e-16, 0.1023, 0.541)
ob_cube_003.rotation_euler = (0.2618, 5.747e-17, 7.566e-18)
ob_cube_003.lock_rotations_4d = False
ob_cube_003.empty_display_type = 'ARROWS'
ob_cube_003.lineart.crease_threshold = 0.0
_m = ob_cube_003.modifiers.new('Subsurf', 'SUBSURF')
_m.uv_smooth = 'PRESERVE_CORNERS'
_m.levels = 3
_m.render_levels = 3
_m.show_only_control_edges = False
_m = ob_cube_003.modifiers.new('Mirror', 'MIRROR')
ob_cube_002.location = (1.186e-16, -1.851, 0.01768)
ob_cube_002.rotation_euler = (0.2618, 5.747e-17, 7.566e-18)
ob_cube_002.lineart.crease_threshold = 0.0
_m = ob_cube_002.modifiers.new('Subsurf', 'SUBSURF')
_m.uv_smooth = 'PRESERVE_CORNERS'
_m.levels = 3
_m.render_levels = 3
_m.show_only_control_edges = False
ob_cube_001.location = (1.186e-16, -1.851, 0.01768)
ob_cube_001.rotation_euler = (0.2618, 5.747e-17, 7.566e-18)
ob_cube_001.lineart.crease_threshold = 0.0
_m = ob_cube_001.modifiers.new('Subsurf', 'SUBSURF')
_m.uv_smooth = 'PRESERVE_CORNERS'
_m.levels = 3
_m.render_levels = 3
_m.show_only_control_edges = False
_m = ob_cube_001.modifiers.new('Mirror', 'MIRROR')
ob_lamp_001.location = (-5.837, 0.4931, 2.003)
ob_lamp_001.rotation_euler = (0.5734, -0.1951, 1.872)
ob_lamp_001.lock_rotations_4d = False
ob_lamp_001.empty_display_type = 'ARROWS'
ob_lamp_001.color = (0.0, 0.0, 0.0, 0.0)
ob_lamp_001.lineart.crease_threshold = 0.0
ob_sun.location = (0.7973, 7.599, 4.7)
ob_sun.rotation_euler = (0.0, 0.5236, 0.7854)
ob_sun.hide_viewport = True
ob_sun.lineart.crease_threshold = 0.0
ob_cube.location = (1.186e-16, -3.761, -0.4942)
ob_cube.rotation_euler = (0.2618, 5.747e-17, 7.566e-18)
ob_cube.lock_rotations_4d = False
ob_cube.empty_display_type = 'ARROWS'
ob_cube.lineart.crease_threshold = 0.0
_m = ob_cube.modifiers.new('Subsurf', 'SUBSURF')
_m.uv_smooth = 'PRESERVE_CORNERS'
_m.levels = 3
_m.render_levels = 3
_m.show_only_control_edges = False
_m = ob_cube.modifiers.new('Mirror', 'MIRROR')
ob_lamp.location = (3.274, -8.961, -0.5304)
ob_lamp.rotation_euler = (0.5734, -0.1951, 1.872)
ob_lamp.lock_rotations_4d = False
ob_lamp.empty_display_type = 'ARROWS'
ob_lamp.color = (0.0, 0.0, 0.0, 0.0)
ob_lamp.lineart.crease_threshold = 0.0
ob_camera.location = (0.0, 0.0, 8.2)
ob_camera.lock_rotations_4d = False
ob_camera.empty_display_type = 'ARROWS'
ob_camera.color = (0.0, 0.0, 0.0, 0.0)
ob_camera.hide_viewport = True
ob_camera.display_type = 'WIRE'
ob_camera.lineart.crease_threshold = 0.0

# ---- collection membership
col_collection_1.objects.link(ob_lamp_002)
col_collection_1.objects.link(ob_cube_009)
col_collection_1.objects.link(ob_cube_008)
col_collection_1.objects.link(ob_cylinder_006)
col_collection_1.objects.link(ob_cylinder_005)
col_collection_1.objects.link(ob_cylinder_004)
col_collection_1.objects.link(ob_cylinder_003)
col_collection_1.objects.link(ob_cube_007)
col_collection_1.objects.link(ob_cube_006)
col_collection_1.objects.link(ob_cube_005)
col_collection_1.objects.link(ob_cube_004)
col_collection_1.objects.link(ob_cylinder_002)
col_collection_1.objects.link(ob_cylinder_001)
col_collection_1.objects.link(ob_cylinder)
col_collection_1.objects.link(ob_cube_003)
col_collection_1.objects.link(ob_cube_002)
col_collection_1.objects.link(ob_cube_001)
col_collection_1.objects.link(ob_lamp_001)
col_collection_1.objects.link(ob_sun)
col_collection_1.objects.link(ob_cube)
col_collection_1.objects.link(ob_lamp)
col_collection_1.objects.link(ob_camera)

# ---- scene / render settings (as saved in the file)
scene.camera = ob_camera
scene.frame_start = 1; scene.frame_end = 1; scene.frame_set(1)
scene.render.engine = 'BLENDER_EEVEE_NEXT'
scene.render.image_settings.compression = 90
scene.render.resolution_x = 520
scene.render.resolution_y = 520
scene.render.dither_intensity = 0.0
scene.render.film_transparent = True
scene.render.bake_margin = 2
scene.render.bake_bias = 0.0
scene.cycles.use_denoising = False
scene.cycles.samples = 10
scene.cycles.sampling_pattern = 'TABULATED_SOBOL'
scene.cycles.light_sampling_threshold = 0.0
scene.cycles.use_adaptive_sampling = False
scene.cycles.use_light_tree = False
scene.cycles.blur_glossy = 0.0
scene.cycles.volume_bounces = 1
scene.cycles.pixel_filter_type = 'GAUSSIAN'
scene.cycles.sample_clamp_indirect = 0.0
scene.view_settings.view_transform = 'Standard'
bpy.context.view_layer.update()

